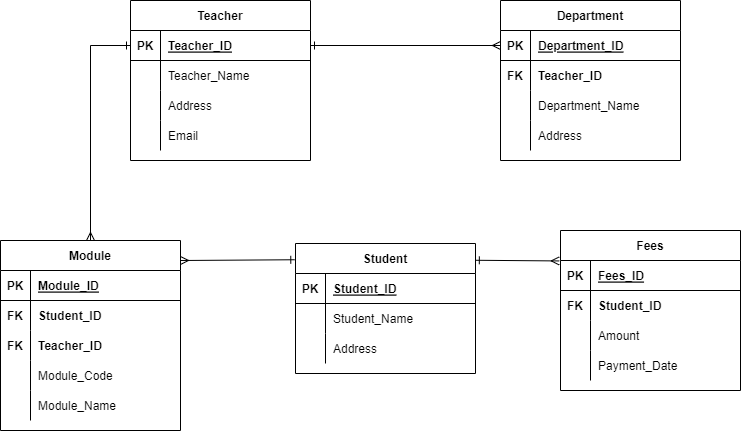

The diagram above was exported from draw.io. Its source (the exported page's mxGraphModel, read from the mxfile embedded in the PNG):
<mxGraphModel dx="1038" dy="547" grid="1" gridSize="10" guides="1" tooltips="1" connect="1" arrows="1" fold="1" page="1" pageScale="1" pageWidth="850" pageHeight="1100" math="0" shadow="0">
  <root>
    <mxCell id="0" />
    <mxCell id="1" parent="0" />
    <mxCell id="R1JexNKwTD-qMdqz6-j2-1" value="Department" style="shape=table;startSize=30;container=1;collapsible=1;childLayout=tableLayout;fixedRows=1;rowLines=0;fontStyle=1;align=center;resizeLast=1;" vertex="1" parent="1">
      <mxGeometry x="540" y="160" width="180" height="160" as="geometry" />
    </mxCell>
    <mxCell id="R1JexNKwTD-qMdqz6-j2-2" value="" style="shape=tableRow;horizontal=0;startSize=0;swimlaneHead=0;swimlaneBody=0;fillColor=none;collapsible=0;dropTarget=0;points=[[0,0.5],[1,0.5]];portConstraint=eastwest;top=0;left=0;right=0;bottom=1;" vertex="1" parent="R1JexNKwTD-qMdqz6-j2-1">
      <mxGeometry y="30" width="180" height="30" as="geometry" />
    </mxCell>
    <mxCell id="R1JexNKwTD-qMdqz6-j2-3" value="PK" style="shape=partialRectangle;connectable=0;fillColor=none;top=0;left=0;bottom=0;right=0;fontStyle=1;overflow=hidden;" vertex="1" parent="R1JexNKwTD-qMdqz6-j2-2">
      <mxGeometry width="30" height="30" as="geometry">
        <mxRectangle width="30" height="30" as="alternateBounds" />
      </mxGeometry>
    </mxCell>
    <mxCell id="R1JexNKwTD-qMdqz6-j2-4" value="Department_ID" style="shape=partialRectangle;connectable=0;fillColor=none;top=0;left=0;bottom=0;right=0;align=left;spacingLeft=6;fontStyle=5;overflow=hidden;" vertex="1" parent="R1JexNKwTD-qMdqz6-j2-2">
      <mxGeometry x="30" width="150" height="30" as="geometry">
        <mxRectangle width="150" height="30" as="alternateBounds" />
      </mxGeometry>
    </mxCell>
    <mxCell id="R1JexNKwTD-qMdqz6-j2-109" value="" style="shape=tableRow;horizontal=0;startSize=0;swimlaneHead=0;swimlaneBody=0;fillColor=none;collapsible=0;dropTarget=0;points=[[0,0.5],[1,0.5]];portConstraint=eastwest;top=0;left=0;right=0;bottom=0;" vertex="1" parent="R1JexNKwTD-qMdqz6-j2-1">
      <mxGeometry y="60" width="180" height="30" as="geometry" />
    </mxCell>
    <mxCell id="R1JexNKwTD-qMdqz6-j2-110" value="FK" style="shape=partialRectangle;connectable=0;fillColor=none;top=0;left=0;bottom=0;right=0;editable=1;overflow=hidden;fontStyle=1" vertex="1" parent="R1JexNKwTD-qMdqz6-j2-109">
      <mxGeometry width="30" height="30" as="geometry">
        <mxRectangle width="30" height="30" as="alternateBounds" />
      </mxGeometry>
    </mxCell>
    <mxCell id="R1JexNKwTD-qMdqz6-j2-111" value="Teacher_ID" style="shape=partialRectangle;connectable=0;fillColor=none;top=0;left=0;bottom=0;right=0;align=left;spacingLeft=6;overflow=hidden;fontStyle=1" vertex="1" parent="R1JexNKwTD-qMdqz6-j2-109">
      <mxGeometry x="30" width="150" height="30" as="geometry">
        <mxRectangle width="150" height="30" as="alternateBounds" />
      </mxGeometry>
    </mxCell>
    <mxCell id="R1JexNKwTD-qMdqz6-j2-8" value="" style="shape=tableRow;horizontal=0;startSize=0;swimlaneHead=0;swimlaneBody=0;fillColor=none;collapsible=0;dropTarget=0;points=[[0,0.5],[1,0.5]];portConstraint=eastwest;top=0;left=0;right=0;bottom=0;" vertex="1" parent="R1JexNKwTD-qMdqz6-j2-1">
      <mxGeometry y="90" width="180" height="30" as="geometry" />
    </mxCell>
    <mxCell id="R1JexNKwTD-qMdqz6-j2-9" value="" style="shape=partialRectangle;connectable=0;fillColor=none;top=0;left=0;bottom=0;right=0;editable=1;overflow=hidden;" vertex="1" parent="R1JexNKwTD-qMdqz6-j2-8">
      <mxGeometry width="30" height="30" as="geometry">
        <mxRectangle width="30" height="30" as="alternateBounds" />
      </mxGeometry>
    </mxCell>
    <mxCell id="R1JexNKwTD-qMdqz6-j2-10" value="Department_Name" style="shape=partialRectangle;connectable=0;fillColor=none;top=0;left=0;bottom=0;right=0;align=left;spacingLeft=6;overflow=hidden;" vertex="1" parent="R1JexNKwTD-qMdqz6-j2-8">
      <mxGeometry x="30" width="150" height="30" as="geometry">
        <mxRectangle width="150" height="30" as="alternateBounds" />
      </mxGeometry>
    </mxCell>
    <mxCell id="R1JexNKwTD-qMdqz6-j2-11" value="" style="shape=tableRow;horizontal=0;startSize=0;swimlaneHead=0;swimlaneBody=0;fillColor=none;collapsible=0;dropTarget=0;points=[[0,0.5],[1,0.5]];portConstraint=eastwest;top=0;left=0;right=0;bottom=0;" vertex="1" parent="R1JexNKwTD-qMdqz6-j2-1">
      <mxGeometry y="120" width="180" height="30" as="geometry" />
    </mxCell>
    <mxCell id="R1JexNKwTD-qMdqz6-j2-12" value="" style="shape=partialRectangle;connectable=0;fillColor=none;top=0;left=0;bottom=0;right=0;editable=1;overflow=hidden;" vertex="1" parent="R1JexNKwTD-qMdqz6-j2-11">
      <mxGeometry width="30" height="30" as="geometry">
        <mxRectangle width="30" height="30" as="alternateBounds" />
      </mxGeometry>
    </mxCell>
    <mxCell id="R1JexNKwTD-qMdqz6-j2-13" value="Address" style="shape=partialRectangle;connectable=0;fillColor=none;top=0;left=0;bottom=0;right=0;align=left;spacingLeft=6;overflow=hidden;" vertex="1" parent="R1JexNKwTD-qMdqz6-j2-11">
      <mxGeometry x="30" width="150" height="30" as="geometry">
        <mxRectangle width="150" height="30" as="alternateBounds" />
      </mxGeometry>
    </mxCell>
    <mxCell id="R1JexNKwTD-qMdqz6-j2-14" value="Fees" style="shape=table;startSize=30;container=1;collapsible=1;childLayout=tableLayout;fixedRows=1;rowLines=0;fontStyle=1;align=center;resizeLast=1;" vertex="1" parent="1">
      <mxGeometry x="600" y="390" width="180" height="160" as="geometry" />
    </mxCell>
    <mxCell id="R1JexNKwTD-qMdqz6-j2-15" value="" style="shape=tableRow;horizontal=0;startSize=0;swimlaneHead=0;swimlaneBody=0;fillColor=none;collapsible=0;dropTarget=0;points=[[0,0.5],[1,0.5]];portConstraint=eastwest;top=0;left=0;right=0;bottom=1;" vertex="1" parent="R1JexNKwTD-qMdqz6-j2-14">
      <mxGeometry y="30" width="180" height="30" as="geometry" />
    </mxCell>
    <mxCell id="R1JexNKwTD-qMdqz6-j2-16" value="PK" style="shape=partialRectangle;connectable=0;fillColor=none;top=0;left=0;bottom=0;right=0;fontStyle=1;overflow=hidden;" vertex="1" parent="R1JexNKwTD-qMdqz6-j2-15">
      <mxGeometry width="30" height="30" as="geometry">
        <mxRectangle width="30" height="30" as="alternateBounds" />
      </mxGeometry>
    </mxCell>
    <mxCell id="R1JexNKwTD-qMdqz6-j2-17" value="Fees_ID" style="shape=partialRectangle;connectable=0;fillColor=none;top=0;left=0;bottom=0;right=0;align=left;spacingLeft=6;fontStyle=5;overflow=hidden;" vertex="1" parent="R1JexNKwTD-qMdqz6-j2-15">
      <mxGeometry x="30" width="150" height="30" as="geometry">
        <mxRectangle width="150" height="30" as="alternateBounds" />
      </mxGeometry>
    </mxCell>
    <mxCell id="R1JexNKwTD-qMdqz6-j2-18" value="" style="shape=tableRow;horizontal=0;startSize=0;swimlaneHead=0;swimlaneBody=0;fillColor=none;collapsible=0;dropTarget=0;points=[[0,0.5],[1,0.5]];portConstraint=eastwest;top=0;left=0;right=0;bottom=0;" vertex="1" parent="R1JexNKwTD-qMdqz6-j2-14">
      <mxGeometry y="60" width="180" height="30" as="geometry" />
    </mxCell>
    <mxCell id="R1JexNKwTD-qMdqz6-j2-19" value="FK" style="shape=partialRectangle;connectable=0;fillColor=none;top=0;left=0;bottom=0;right=0;editable=1;overflow=hidden;fontStyle=1" vertex="1" parent="R1JexNKwTD-qMdqz6-j2-18">
      <mxGeometry width="30" height="30" as="geometry">
        <mxRectangle width="30" height="30" as="alternateBounds" />
      </mxGeometry>
    </mxCell>
    <mxCell id="R1JexNKwTD-qMdqz6-j2-20" value="Student_ID" style="shape=partialRectangle;connectable=0;fillColor=none;top=0;left=0;bottom=0;right=0;align=left;spacingLeft=6;overflow=hidden;fontStyle=1" vertex="1" parent="R1JexNKwTD-qMdqz6-j2-18">
      <mxGeometry x="30" width="150" height="30" as="geometry">
        <mxRectangle width="150" height="30" as="alternateBounds" />
      </mxGeometry>
    </mxCell>
    <mxCell id="R1JexNKwTD-qMdqz6-j2-24" value="" style="shape=tableRow;horizontal=0;startSize=0;swimlaneHead=0;swimlaneBody=0;fillColor=none;collapsible=0;dropTarget=0;points=[[0,0.5],[1,0.5]];portConstraint=eastwest;top=0;left=0;right=0;bottom=0;" vertex="1" parent="R1JexNKwTD-qMdqz6-j2-14">
      <mxGeometry y="90" width="180" height="30" as="geometry" />
    </mxCell>
    <mxCell id="R1JexNKwTD-qMdqz6-j2-25" value="" style="shape=partialRectangle;connectable=0;fillColor=none;top=0;left=0;bottom=0;right=0;editable=1;overflow=hidden;" vertex="1" parent="R1JexNKwTD-qMdqz6-j2-24">
      <mxGeometry width="30" height="30" as="geometry">
        <mxRectangle width="30" height="30" as="alternateBounds" />
      </mxGeometry>
    </mxCell>
    <mxCell id="R1JexNKwTD-qMdqz6-j2-26" value="Amount" style="shape=partialRectangle;connectable=0;fillColor=none;top=0;left=0;bottom=0;right=0;align=left;spacingLeft=6;overflow=hidden;" vertex="1" parent="R1JexNKwTD-qMdqz6-j2-24">
      <mxGeometry x="30" width="150" height="30" as="geometry">
        <mxRectangle width="150" height="30" as="alternateBounds" />
      </mxGeometry>
    </mxCell>
    <mxCell id="R1JexNKwTD-qMdqz6-j2-40" value="" style="shape=tableRow;horizontal=0;startSize=0;swimlaneHead=0;swimlaneBody=0;fillColor=none;collapsible=0;dropTarget=0;points=[[0,0.5],[1,0.5]];portConstraint=eastwest;top=0;left=0;right=0;bottom=0;" vertex="1" parent="R1JexNKwTD-qMdqz6-j2-14">
      <mxGeometry y="120" width="180" height="30" as="geometry" />
    </mxCell>
    <mxCell id="R1JexNKwTD-qMdqz6-j2-41" value="" style="shape=partialRectangle;connectable=0;fillColor=none;top=0;left=0;bottom=0;right=0;editable=1;overflow=hidden;" vertex="1" parent="R1JexNKwTD-qMdqz6-j2-40">
      <mxGeometry width="30" height="30" as="geometry">
        <mxRectangle width="30" height="30" as="alternateBounds" />
      </mxGeometry>
    </mxCell>
    <mxCell id="R1JexNKwTD-qMdqz6-j2-42" value="Payment_Date" style="shape=partialRectangle;connectable=0;fillColor=none;top=0;left=0;bottom=0;right=0;align=left;spacingLeft=6;overflow=hidden;" vertex="1" parent="R1JexNKwTD-qMdqz6-j2-40">
      <mxGeometry x="30" width="150" height="30" as="geometry">
        <mxRectangle width="150" height="30" as="alternateBounds" />
      </mxGeometry>
    </mxCell>
    <mxCell id="R1JexNKwTD-qMdqz6-j2-27" value="Teacher" style="shape=table;startSize=30;container=1;collapsible=1;childLayout=tableLayout;fixedRows=1;rowLines=0;fontStyle=1;align=center;resizeLast=1;" vertex="1" parent="1">
      <mxGeometry x="170" y="160" width="180" height="160" as="geometry" />
    </mxCell>
    <mxCell id="R1JexNKwTD-qMdqz6-j2-28" value="" style="shape=tableRow;horizontal=0;startSize=0;swimlaneHead=0;swimlaneBody=0;fillColor=none;collapsible=0;dropTarget=0;points=[[0,0.5],[1,0.5]];portConstraint=eastwest;top=0;left=0;right=0;bottom=1;" vertex="1" parent="R1JexNKwTD-qMdqz6-j2-27">
      <mxGeometry y="30" width="180" height="30" as="geometry" />
    </mxCell>
    <mxCell id="R1JexNKwTD-qMdqz6-j2-29" value="PK" style="shape=partialRectangle;connectable=0;fillColor=none;top=0;left=0;bottom=0;right=0;fontStyle=1;overflow=hidden;" vertex="1" parent="R1JexNKwTD-qMdqz6-j2-28">
      <mxGeometry width="30" height="30" as="geometry">
        <mxRectangle width="30" height="30" as="alternateBounds" />
      </mxGeometry>
    </mxCell>
    <mxCell id="R1JexNKwTD-qMdqz6-j2-30" value="Teacher_ID" style="shape=partialRectangle;connectable=0;fillColor=none;top=0;left=0;bottom=0;right=0;align=left;spacingLeft=6;fontStyle=5;overflow=hidden;" vertex="1" parent="R1JexNKwTD-qMdqz6-j2-28">
      <mxGeometry x="30" width="150" height="30" as="geometry">
        <mxRectangle width="150" height="30" as="alternateBounds" />
      </mxGeometry>
    </mxCell>
    <mxCell id="R1JexNKwTD-qMdqz6-j2-34" value="" style="shape=tableRow;horizontal=0;startSize=0;swimlaneHead=0;swimlaneBody=0;fillColor=none;collapsible=0;dropTarget=0;points=[[0,0.5],[1,0.5]];portConstraint=eastwest;top=0;left=0;right=0;bottom=0;" vertex="1" parent="R1JexNKwTD-qMdqz6-j2-27">
      <mxGeometry y="60" width="180" height="30" as="geometry" />
    </mxCell>
    <mxCell id="R1JexNKwTD-qMdqz6-j2-35" value="" style="shape=partialRectangle;connectable=0;fillColor=none;top=0;left=0;bottom=0;right=0;editable=1;overflow=hidden;" vertex="1" parent="R1JexNKwTD-qMdqz6-j2-34">
      <mxGeometry width="30" height="30" as="geometry">
        <mxRectangle width="30" height="30" as="alternateBounds" />
      </mxGeometry>
    </mxCell>
    <mxCell id="R1JexNKwTD-qMdqz6-j2-36" value="Teacher_Name" style="shape=partialRectangle;connectable=0;fillColor=none;top=0;left=0;bottom=0;right=0;align=left;spacingLeft=6;overflow=hidden;" vertex="1" parent="R1JexNKwTD-qMdqz6-j2-34">
      <mxGeometry x="30" width="150" height="30" as="geometry">
        <mxRectangle width="150" height="30" as="alternateBounds" />
      </mxGeometry>
    </mxCell>
    <mxCell id="R1JexNKwTD-qMdqz6-j2-37" value="" style="shape=tableRow;horizontal=0;startSize=0;swimlaneHead=0;swimlaneBody=0;fillColor=none;collapsible=0;dropTarget=0;points=[[0,0.5],[1,0.5]];portConstraint=eastwest;top=0;left=0;right=0;bottom=0;" vertex="1" parent="R1JexNKwTD-qMdqz6-j2-27">
      <mxGeometry y="90" width="180" height="30" as="geometry" />
    </mxCell>
    <mxCell id="R1JexNKwTD-qMdqz6-j2-38" value="" style="shape=partialRectangle;connectable=0;fillColor=none;top=0;left=0;bottom=0;right=0;editable=1;overflow=hidden;" vertex="1" parent="R1JexNKwTD-qMdqz6-j2-37">
      <mxGeometry width="30" height="30" as="geometry">
        <mxRectangle width="30" height="30" as="alternateBounds" />
      </mxGeometry>
    </mxCell>
    <mxCell id="R1JexNKwTD-qMdqz6-j2-39" value="Address" style="shape=partialRectangle;connectable=0;fillColor=none;top=0;left=0;bottom=0;right=0;align=left;spacingLeft=6;overflow=hidden;" vertex="1" parent="R1JexNKwTD-qMdqz6-j2-37">
      <mxGeometry x="30" width="150" height="30" as="geometry">
        <mxRectangle width="150" height="30" as="alternateBounds" />
      </mxGeometry>
    </mxCell>
    <mxCell id="R1JexNKwTD-qMdqz6-j2-43" value="" style="shape=tableRow;horizontal=0;startSize=0;swimlaneHead=0;swimlaneBody=0;fillColor=none;collapsible=0;dropTarget=0;points=[[0,0.5],[1,0.5]];portConstraint=eastwest;top=0;left=0;right=0;bottom=0;" vertex="1" parent="R1JexNKwTD-qMdqz6-j2-27">
      <mxGeometry y="120" width="180" height="30" as="geometry" />
    </mxCell>
    <mxCell id="R1JexNKwTD-qMdqz6-j2-44" value="" style="shape=partialRectangle;connectable=0;fillColor=none;top=0;left=0;bottom=0;right=0;editable=1;overflow=hidden;" vertex="1" parent="R1JexNKwTD-qMdqz6-j2-43">
      <mxGeometry width="30" height="30" as="geometry">
        <mxRectangle width="30" height="30" as="alternateBounds" />
      </mxGeometry>
    </mxCell>
    <mxCell id="R1JexNKwTD-qMdqz6-j2-45" value="Email" style="shape=partialRectangle;connectable=0;fillColor=none;top=0;left=0;bottom=0;right=0;align=left;spacingLeft=6;overflow=hidden;" vertex="1" parent="R1JexNKwTD-qMdqz6-j2-43">
      <mxGeometry x="30" width="150" height="30" as="geometry">
        <mxRectangle width="150" height="30" as="alternateBounds" />
      </mxGeometry>
    </mxCell>
    <mxCell id="R1JexNKwTD-qMdqz6-j2-62" value="Student" style="shape=table;startSize=30;container=1;collapsible=1;childLayout=tableLayout;fixedRows=1;rowLines=0;fontStyle=1;align=center;resizeLast=1;" vertex="1" parent="1">
      <mxGeometry x="335" y="403" width="180" height="130" as="geometry" />
    </mxCell>
    <mxCell id="R1JexNKwTD-qMdqz6-j2-63" value="" style="shape=tableRow;horizontal=0;startSize=0;swimlaneHead=0;swimlaneBody=0;fillColor=none;collapsible=0;dropTarget=0;points=[[0,0.5],[1,0.5]];portConstraint=eastwest;top=0;left=0;right=0;bottom=1;" vertex="1" parent="R1JexNKwTD-qMdqz6-j2-62">
      <mxGeometry y="30" width="180" height="30" as="geometry" />
    </mxCell>
    <mxCell id="R1JexNKwTD-qMdqz6-j2-64" value="PK" style="shape=partialRectangle;connectable=0;fillColor=none;top=0;left=0;bottom=0;right=0;fontStyle=1;overflow=hidden;" vertex="1" parent="R1JexNKwTD-qMdqz6-j2-63">
      <mxGeometry width="30" height="30" as="geometry">
        <mxRectangle width="30" height="30" as="alternateBounds" />
      </mxGeometry>
    </mxCell>
    <mxCell id="R1JexNKwTD-qMdqz6-j2-65" value="Student_ID" style="shape=partialRectangle;connectable=0;fillColor=none;top=0;left=0;bottom=0;right=0;align=left;spacingLeft=6;fontStyle=5;overflow=hidden;" vertex="1" parent="R1JexNKwTD-qMdqz6-j2-63">
      <mxGeometry x="30" width="150" height="30" as="geometry">
        <mxRectangle width="150" height="30" as="alternateBounds" />
      </mxGeometry>
    </mxCell>
    <mxCell id="R1JexNKwTD-qMdqz6-j2-69" value="" style="shape=tableRow;horizontal=0;startSize=0;swimlaneHead=0;swimlaneBody=0;fillColor=none;collapsible=0;dropTarget=0;points=[[0,0.5],[1,0.5]];portConstraint=eastwest;top=0;left=0;right=0;bottom=0;" vertex="1" parent="R1JexNKwTD-qMdqz6-j2-62">
      <mxGeometry y="60" width="180" height="30" as="geometry" />
    </mxCell>
    <mxCell id="R1JexNKwTD-qMdqz6-j2-70" value="" style="shape=partialRectangle;connectable=0;fillColor=none;top=0;left=0;bottom=0;right=0;editable=1;overflow=hidden;" vertex="1" parent="R1JexNKwTD-qMdqz6-j2-69">
      <mxGeometry width="30" height="30" as="geometry">
        <mxRectangle width="30" height="30" as="alternateBounds" />
      </mxGeometry>
    </mxCell>
    <mxCell id="R1JexNKwTD-qMdqz6-j2-71" value="Student_Name" style="shape=partialRectangle;connectable=0;fillColor=none;top=0;left=0;bottom=0;right=0;align=left;spacingLeft=6;overflow=hidden;" vertex="1" parent="R1JexNKwTD-qMdqz6-j2-69">
      <mxGeometry x="30" width="150" height="30" as="geometry">
        <mxRectangle width="150" height="30" as="alternateBounds" />
      </mxGeometry>
    </mxCell>
    <mxCell id="R1JexNKwTD-qMdqz6-j2-75" value="" style="shape=tableRow;horizontal=0;startSize=0;swimlaneHead=0;swimlaneBody=0;fillColor=none;collapsible=0;dropTarget=0;points=[[0,0.5],[1,0.5]];portConstraint=eastwest;top=0;left=0;right=0;bottom=0;" vertex="1" parent="R1JexNKwTD-qMdqz6-j2-62">
      <mxGeometry y="90" width="180" height="30" as="geometry" />
    </mxCell>
    <mxCell id="R1JexNKwTD-qMdqz6-j2-76" value="" style="shape=partialRectangle;connectable=0;fillColor=none;top=0;left=0;bottom=0;right=0;editable=1;overflow=hidden;" vertex="1" parent="R1JexNKwTD-qMdqz6-j2-75">
      <mxGeometry width="30" height="30" as="geometry">
        <mxRectangle width="30" height="30" as="alternateBounds" />
      </mxGeometry>
    </mxCell>
    <mxCell id="R1JexNKwTD-qMdqz6-j2-77" value="Address" style="shape=partialRectangle;connectable=0;fillColor=none;top=0;left=0;bottom=0;right=0;align=left;spacingLeft=6;overflow=hidden;" vertex="1" parent="R1JexNKwTD-qMdqz6-j2-75">
      <mxGeometry x="30" width="150" height="30" as="geometry">
        <mxRectangle width="150" height="30" as="alternateBounds" />
      </mxGeometry>
    </mxCell>
    <mxCell id="R1JexNKwTD-qMdqz6-j2-78" value="Module" style="shape=table;startSize=30;container=1;collapsible=1;childLayout=tableLayout;fixedRows=1;rowLines=0;fontStyle=1;align=center;resizeLast=1;" vertex="1" parent="1">
      <mxGeometry x="40" y="400" width="180" height="190" as="geometry" />
    </mxCell>
    <mxCell id="R1JexNKwTD-qMdqz6-j2-79" value="" style="shape=tableRow;horizontal=0;startSize=0;swimlaneHead=0;swimlaneBody=0;fillColor=none;collapsible=0;dropTarget=0;points=[[0,0.5],[1,0.5]];portConstraint=eastwest;top=0;left=0;right=0;bottom=1;" vertex="1" parent="R1JexNKwTD-qMdqz6-j2-78">
      <mxGeometry y="30" width="180" height="30" as="geometry" />
    </mxCell>
    <mxCell id="R1JexNKwTD-qMdqz6-j2-80" value="PK" style="shape=partialRectangle;connectable=0;fillColor=none;top=0;left=0;bottom=0;right=0;fontStyle=1;overflow=hidden;" vertex="1" parent="R1JexNKwTD-qMdqz6-j2-79">
      <mxGeometry width="30" height="30" as="geometry">
        <mxRectangle width="30" height="30" as="alternateBounds" />
      </mxGeometry>
    </mxCell>
    <mxCell id="R1JexNKwTD-qMdqz6-j2-81" value="Module_ID" style="shape=partialRectangle;connectable=0;fillColor=none;top=0;left=0;bottom=0;right=0;align=left;spacingLeft=6;fontStyle=5;overflow=hidden;" vertex="1" parent="R1JexNKwTD-qMdqz6-j2-79">
      <mxGeometry x="30" width="150" height="30" as="geometry">
        <mxRectangle width="150" height="30" as="alternateBounds" />
      </mxGeometry>
    </mxCell>
    <mxCell id="R1JexNKwTD-qMdqz6-j2-82" value="" style="shape=tableRow;horizontal=0;startSize=0;swimlaneHead=0;swimlaneBody=0;fillColor=none;collapsible=0;dropTarget=0;points=[[0,0.5],[1,0.5]];portConstraint=eastwest;top=0;left=0;right=0;bottom=0;" vertex="1" parent="R1JexNKwTD-qMdqz6-j2-78">
      <mxGeometry y="60" width="180" height="30" as="geometry" />
    </mxCell>
    <mxCell id="R1JexNKwTD-qMdqz6-j2-83" value="FK" style="shape=partialRectangle;connectable=0;fillColor=none;top=0;left=0;bottom=0;right=0;editable=1;overflow=hidden;fontStyle=1" vertex="1" parent="R1JexNKwTD-qMdqz6-j2-82">
      <mxGeometry width="30" height="30" as="geometry">
        <mxRectangle width="30" height="30" as="alternateBounds" />
      </mxGeometry>
    </mxCell>
    <mxCell id="R1JexNKwTD-qMdqz6-j2-84" value="Student_ID" style="shape=partialRectangle;connectable=0;fillColor=none;top=0;left=0;bottom=0;right=0;align=left;spacingLeft=6;overflow=hidden;fontStyle=1" vertex="1" parent="R1JexNKwTD-qMdqz6-j2-82">
      <mxGeometry x="30" width="150" height="30" as="geometry">
        <mxRectangle width="150" height="30" as="alternateBounds" />
      </mxGeometry>
    </mxCell>
    <mxCell id="R1JexNKwTD-qMdqz6-j2-85" value="" style="shape=tableRow;horizontal=0;startSize=0;swimlaneHead=0;swimlaneBody=0;fillColor=none;collapsible=0;dropTarget=0;points=[[0,0.5],[1,0.5]];portConstraint=eastwest;top=0;left=0;right=0;bottom=0;" vertex="1" parent="R1JexNKwTD-qMdqz6-j2-78">
      <mxGeometry y="90" width="180" height="30" as="geometry" />
    </mxCell>
    <mxCell id="R1JexNKwTD-qMdqz6-j2-86" value="FK" style="shape=partialRectangle;connectable=0;fillColor=none;top=0;left=0;bottom=0;right=0;editable=1;overflow=hidden;fontStyle=1" vertex="1" parent="R1JexNKwTD-qMdqz6-j2-85">
      <mxGeometry width="30" height="30" as="geometry">
        <mxRectangle width="30" height="30" as="alternateBounds" />
      </mxGeometry>
    </mxCell>
    <mxCell id="R1JexNKwTD-qMdqz6-j2-87" value="Teacher_ID" style="shape=partialRectangle;connectable=0;fillColor=none;top=0;left=0;bottom=0;right=0;align=left;spacingLeft=6;overflow=hidden;fontStyle=1" vertex="1" parent="R1JexNKwTD-qMdqz6-j2-85">
      <mxGeometry x="30" width="150" height="30" as="geometry">
        <mxRectangle width="150" height="30" as="alternateBounds" />
      </mxGeometry>
    </mxCell>
    <mxCell id="R1JexNKwTD-qMdqz6-j2-91" value="" style="shape=tableRow;horizontal=0;startSize=0;swimlaneHead=0;swimlaneBody=0;fillColor=none;collapsible=0;dropTarget=0;points=[[0,0.5],[1,0.5]];portConstraint=eastwest;top=0;left=0;right=0;bottom=0;" vertex="1" parent="R1JexNKwTD-qMdqz6-j2-78">
      <mxGeometry y="120" width="180" height="30" as="geometry" />
    </mxCell>
    <mxCell id="R1JexNKwTD-qMdqz6-j2-92" value="" style="shape=partialRectangle;connectable=0;fillColor=none;top=0;left=0;bottom=0;right=0;editable=1;overflow=hidden;" vertex="1" parent="R1JexNKwTD-qMdqz6-j2-91">
      <mxGeometry width="30" height="30" as="geometry">
        <mxRectangle width="30" height="30" as="alternateBounds" />
      </mxGeometry>
    </mxCell>
    <mxCell id="R1JexNKwTD-qMdqz6-j2-93" value="Module_Code" style="shape=partialRectangle;connectable=0;fillColor=none;top=0;left=0;bottom=0;right=0;align=left;spacingLeft=6;overflow=hidden;" vertex="1" parent="R1JexNKwTD-qMdqz6-j2-91">
      <mxGeometry x="30" width="150" height="30" as="geometry">
        <mxRectangle width="150" height="30" as="alternateBounds" />
      </mxGeometry>
    </mxCell>
    <mxCell id="R1JexNKwTD-qMdqz6-j2-94" value="" style="shape=tableRow;horizontal=0;startSize=0;swimlaneHead=0;swimlaneBody=0;fillColor=none;collapsible=0;dropTarget=0;points=[[0,0.5],[1,0.5]];portConstraint=eastwest;top=0;left=0;right=0;bottom=0;" vertex="1" parent="R1JexNKwTD-qMdqz6-j2-78">
      <mxGeometry y="150" width="180" height="30" as="geometry" />
    </mxCell>
    <mxCell id="R1JexNKwTD-qMdqz6-j2-95" value="" style="shape=partialRectangle;connectable=0;fillColor=none;top=0;left=0;bottom=0;right=0;editable=1;overflow=hidden;" vertex="1" parent="R1JexNKwTD-qMdqz6-j2-94">
      <mxGeometry width="30" height="30" as="geometry">
        <mxRectangle width="30" height="30" as="alternateBounds" />
      </mxGeometry>
    </mxCell>
    <mxCell id="R1JexNKwTD-qMdqz6-j2-96" value="Module_Name" style="shape=partialRectangle;connectable=0;fillColor=none;top=0;left=0;bottom=0;right=0;align=left;spacingLeft=6;overflow=hidden;" vertex="1" parent="R1JexNKwTD-qMdqz6-j2-94">
      <mxGeometry x="30" width="150" height="30" as="geometry">
        <mxRectangle width="150" height="30" as="alternateBounds" />
      </mxGeometry>
    </mxCell>
    <mxCell id="R1JexNKwTD-qMdqz6-j2-100" value="" style="endArrow=ERmany;html=1;rounded=0;exitX=1;exitY=0.5;exitDx=0;exitDy=0;entryX=0;entryY=0.5;entryDx=0;entryDy=0;startArrow=ERone;startFill=0;endFill=0;" edge="1" parent="1" source="R1JexNKwTD-qMdqz6-j2-28" target="R1JexNKwTD-qMdqz6-j2-2">
      <mxGeometry width="50" height="50" relative="1" as="geometry">
        <mxPoint x="420" y="140" as="sourcePoint" />
        <mxPoint x="470" y="90" as="targetPoint" />
      </mxGeometry>
    </mxCell>
    <mxCell id="R1JexNKwTD-qMdqz6-j2-101" value="" style="endArrow=ERmany;html=1;rounded=0;exitX=0;exitY=0.5;exitDx=0;exitDy=0;startArrow=ERone;startFill=0;endFill=0;" edge="1" parent="1" source="R1JexNKwTD-qMdqz6-j2-28" target="R1JexNKwTD-qMdqz6-j2-78">
      <mxGeometry width="50" height="50" relative="1" as="geometry">
        <mxPoint x="-70" y="254.5" as="sourcePoint" />
        <mxPoint x="120" y="254.5" as="targetPoint" />
        <Array as="points">
          <mxPoint x="130" y="205" />
        </Array>
      </mxGeometry>
    </mxCell>
    <mxCell id="R1JexNKwTD-qMdqz6-j2-102" value="" style="endArrow=ERmany;html=1;rounded=0;exitX=-0.004;exitY=0.125;exitDx=0;exitDy=0;startArrow=ERone;startFill=0;endFill=0;exitPerimeter=0;" edge="1" parent="1" source="R1JexNKwTD-qMdqz6-j2-62">
      <mxGeometry width="50" height="50" relative="1" as="geometry">
        <mxPoint x="410" y="350" as="sourcePoint" />
        <mxPoint x="220" y="420" as="targetPoint" />
      </mxGeometry>
    </mxCell>
    <mxCell id="R1JexNKwTD-qMdqz6-j2-103" value="" style="endArrow=ERmany;html=1;rounded=0;startArrow=ERone;startFill=0;endFill=0;entryX=-0.007;entryY=0.134;entryDx=0;entryDy=0;entryPerimeter=0;exitX=0.999;exitY=0.129;exitDx=0;exitDy=0;exitPerimeter=0;" edge="1" parent="1" source="R1JexNKwTD-qMdqz6-j2-62">
      <mxGeometry width="50" height="50" relative="1" as="geometry">
        <mxPoint x="520.04" y="419.03" as="sourcePoint" />
        <mxPoint x="598.74" y="420.44000000000005" as="targetPoint" />
      </mxGeometry>
    </mxCell>
  </root>
</mxGraphModel>